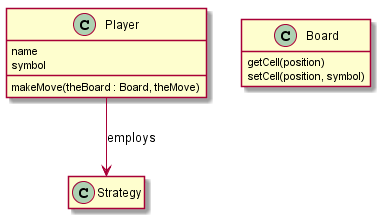

The diagram above was rendered by PlantUML. Its source (embedded in the PNG):
@startuml
hide empty members

Player : name
Player : symbol
Player : makeMove(theBoard : Board, theMove)

Board : getCell(position)
Board : setCell(position, symbol)

class Strategy {
    
}

Player --> Strategy: employs

@enduml